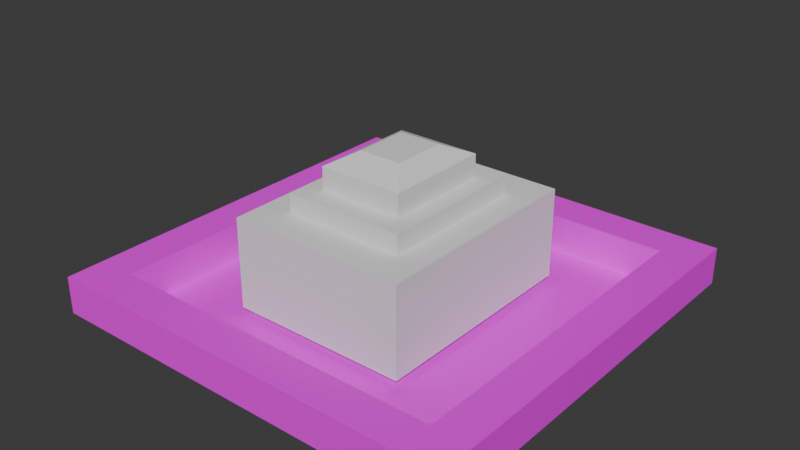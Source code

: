 # Source: casa.blend  (saved by Blender 4.0.36; exported with 4.5.12 LTS)
import bpy
from mathutils import Matrix  # noqa: F401  (used for matrix-valued properties, if any)

bpy.ops.wm.read_factory_settings(use_empty=True)
scene = bpy.context.scene
scene.name = 'Scene'

# ---- collections
col_collection = bpy.data.collections.new('Collection'); scene.collection.children.link(col_collection)

# ---- images (referenced by path relative to the original .blend; pixels are not part of the script)
import os
ASSET_DIR = os.environ.get("B2B_ASSET_DIR", "")  # directory of the original .blend (textures are referenced by path, not embedded)
HERE = os.path.dirname(os.path.abspath(__file__))  # packed textures are extracted next to this script under _unpacked/

def load_image(name, relpath, width, height, colorspace="sRGB"):
    """Load a texture the original file referenced (path relative to the .blend, or extracted next to this script)."""
    p = next((c for c in (os.path.join(HERE, relpath), os.path.join(ASSET_DIR, relpath)) if relpath and os.path.exists(c)), "")
    if p:
        img = bpy.data.images.load(p, check_existing=True)
        img.name = name
    else:  # same state as the original file: an image datablock whose file is absent (Cycles renders it pink)
        img = bpy.data.images.new(name, width, height)
        img.source = "FILE"
        img.filepath = "//" + (relpath or name)
    img.colorspace_settings.name = colorspace
    return img
img_01_jpg = load_image('01.jpg', '01.jpg', 1024, 1024, 'sRGB')

# ---- materials (node trees are filled in below, after node groups)
mat_material_003 = bpy.data.materials.new('Material.003')
mat_material_003.use_transparent_shadow = False

# ---- material node trees
mat_material_003.use_nodes = True; mat_material_003.node_tree.nodes.clear()
_N = mat_material_003.node_tree.nodes; _L = mat_material_003.node_tree.links
n0 = _N.new('ShaderNodeBsdfPrincipled'); n0.name = 'Principled BSDF'; n0.location = (10, 300)
n0.inputs[3].default_value = 1.45
n1 = _N.new('ShaderNodeOutputMaterial'); n1.name = 'Material Output'; n1.location = (300, 300)
n2 = _N.new('ShaderNodeTexImage'); n2.name = 'Image Texture'; n2.location = (-280, 280)
n2.image = img_01_jpg
_L.new(n0.outputs[0], n1.inputs[0])
_L.new(n2.outputs[0], n0.inputs[0])
n1.is_active_output = True

# ---- world
world_world = bpy.data.worlds.new('World'); scene.world = world_world
world_world.use_nodes = True; world_world.node_tree.nodes.clear()
_N = world_world.node_tree.nodes; _L = world_world.node_tree.links
n0 = _N.new('ShaderNodeOutputWorld'); n0.name = 'World Output'; n0.location = (300, 300)
n1 = _N.new('ShaderNodeBackground'); n1.name = 'Background'; n1.location = (10, 300)
n1.inputs[0].default_value = (0.05088, 0.05088, 0.05088, 1.0)
_L.new(n1.outputs[0], n0.inputs[0])
n0.is_active_output = True
world_world.color = (0.05088, 0.05088, 0.05088)
world_world.use_sun_shadow = False
world_world.sun_shadow_jitter_overblur = 0.0

# ---- meshes
me_plane = bpy.data.meshes.new('Plane')
me_plane.from_pydata([(-1.0, -1.0, 0.0), (1.0, -1.0, 0.0), (-1.0, 1.0, 0.0), (1.0, 1.0, 0.0), (-0.6467, 0.6467, 0.0), (-0.6467, -0.6467, 0.0), (0.6467, -0.6467, 0.0), (0.6467, 0.6467, 0.0), (-0.8159, 0.8159, 0.0), (-0.8159, -0.8159, 0.0), (0.8159, -0.8159, 0.0), (0.8159, 0.8159, 0.0), (-1.0, -1.0, 0.1782), (1.0, -1.0, 0.1782), (-1.0, 1.0, 0.1782), (1.0, 1.0, 0.1782), (-0.8159, 0.8159, 0.1782), (-0.8159, -0.8159, 0.1782), (0.8159, -0.8159, 0.1782), (0.8159, 0.8159, 0.1782)], [], [(5, 6, 7, 4), (3, 2, 14, 15), (9, 8, 16, 17), (11, 10, 18, 19), (2, 0, 12, 14), (5, 4, 8, 9), (6, 5, 9, 10), (7, 6, 10, 11), (4, 7, 11, 8), (17, 16, 14, 12), (18, 17, 12, 13), (19, 18, 13, 15), (16, 19, 15, 14), (0, 1, 13, 12), (8, 11, 19, 16), (10, 9, 17, 18), (1, 3, 15, 13)])
_uv = me_plane.uv_layers.new(name='UVMap')
_uv.uv.foreach_set('vector', [0.1767, 0.1767, 0.8233, 0.1767, 0.8233, 0.8233, 0.1767, 0.8233, 0.0, 0.0, 0.0, 0.0, 0.0, 0.0, 0.0, 0.0, 0.09203, 0.09203, 0.09203, 0.908, 0.09203, 0.908, 0.09203, 0.09203, 0.908, 0.908, 0.908, 0.09203, 0.908, 0.09203, 0.908, 0.908, 0.0, 0.0, 0.0, 0.0, 0.0, 0.0, 0.0, 0.0, 0.1767, 0.1767, 0.1767, 0.8233, 0.09203, 0.908, 0.09203, 0.09203, 0.8233, 0.1767, 0.1767, 0.1767, 0.09203, 0.09203, 0.908, 0.09203, 0.8233, 0.8233, 0.8233, 0.1767, 0.908, 0.09203, 0.908, 0.908, 0.1767, 0.8233, 0.8233, 0.8233, 0.908, 0.908, 0.09203, 0.908, 0.09203, 0.09203, 0.09203, 0.908, 0.0, 1.0, 0.0, 0.0, 0.908, 0.09203, 0.09203, 0.09203, 0.0, 0.0, 1.0, 0.0, 0.908, 0.908, 0.908, 0.09203, 1.0, 0.0, 1.0, 1.0, 0.09203, 0.908, 0.908, 0.908, 1.0, 1.0, 0.0, 1.0, 0.0, 0.0, 0.0, 0.0, 0.0, 0.0, 0.0, 0.0, 0.09203, 0.908, 0.908, 0.908, 0.908, 0.908, 0.09203, 0.908, 0.908, 0.09203, 0.09203, 0.09203, 0.09203, 0.09203, 0.908, 0.09203, 0.0, 0.0, 0.0, 0.0, 0.0, 0.0, 0.0, 0.0])
me_plane.materials.append(mat_material_003)
me_plane.update()
me_cube_001 = bpy.data.meshes.new('Cube.001')
me_cube_001.from_pydata([(-1.0, -1.0, -1.0), (-0.677, -0.677, 1.0), (-1.0, 1.0, -1.0), (-0.677, 0.677, 1.0), (1.0, -1.0, -1.0), (0.677, -0.677, 1.0), (1.0, 1.0, -1.0), (0.677, 0.677, 1.0), (-1.0, -1.0, 1.0), (-1.0, 1.0, 1.0), (1.0, 1.0, 1.0), (1.0, -1.0, 1.0), (-0.4728, -0.4728, 1.422), (-0.4728, 0.4728, 1.422), (0.4728, -0.4728, 1.422), (0.4728, 0.4728, 1.422), (-0.677, -0.677, 1.422), (-0.677, 0.677, 1.422), (0.677, 0.677, 1.422), (0.677, -0.677, 1.422), (-0.2402, -0.2402, 2.186), (-0.2402, 0.2402, 2.186), (0.2402, -0.2402, 2.186), (0.2402, 0.2402, 2.186), (-0.4728, -0.4728, 1.92), (-0.4728, 0.4728, 1.92), (0.4728, 0.4728, 1.92), (0.4728, -0.4728, 1.92)], [], [(0, 8, 9, 2), (2, 9, 10, 6), (6, 10, 11, 4), (4, 11, 8, 0), (2, 6, 4, 0), (7, 3, 17, 18), (1, 3, 9, 8), (3, 7, 10, 9), (7, 5, 11, 10), (5, 1, 8, 11), (14, 15, 26, 27), (5, 7, 18, 19), (3, 1, 16, 17), (1, 5, 19, 16), (12, 13, 17, 16), (13, 15, 18, 17), (15, 14, 19, 18), (14, 12, 16, 19), (23, 21, 20, 22), (13, 12, 24, 25), (12, 14, 27, 24), (15, 13, 25, 26), (20, 21, 25, 24), (21, 23, 26, 25), (23, 22, 27, 26), (22, 20, 24, 27)])
_uv = me_cube_001.uv_layers.new(name='UVMap')
_uv.uv.foreach_set('vector', [0.375, 0.0, 0.625, 0.0, 0.625, 0.25, 0.375, 0.25, 0.375, 0.25, 0.625, 0.25, 0.625, 0.5, 0.375, 0.5, 0.375, 0.5, 0.625, 0.5, 0.625, 0.75, 0.375, 0.75, 0.375, 0.75, 0.625, 0.75, 0.625, 1.0, 0.375, 1.0, 0.125, 0.5, 0.375, 0.5, 0.375, 0.75, 0.125, 0.75, 0.6654, 0.5404, 0.8346, 0.5404, 0.8346, 0.5404, 0.6654, 0.5404, 0.8346, 0.7096, 0.8346, 0.5404, 0.875, 0.5, 0.875, 0.75, 0.8346, 0.5404, 0.6654, 0.5404, 0.625, 0.5, 0.875, 0.5, 0.6654, 0.5404, 0.6654, 0.7096, 0.625, 0.75, 0.625, 0.5, 0.6654, 0.7096, 0.8346, 0.7096, 0.875, 0.75, 0.625, 0.75, 0.6909, 0.6841, 0.6909, 0.5659, 0.6909, 0.5659, 0.6909, 0.6841, 0.6654, 0.7096, 0.6654, 0.5404, 0.6654, 0.5404, 0.6654, 0.7096, 0.8346, 0.5404, 0.8346, 0.7096, 0.8346, 0.7096, 0.8346, 0.5404, 0.8346, 0.7096, 0.6654, 0.7096, 0.6654, 0.7096, 0.8346, 0.7096, 0.8091, 0.6841, 0.8091, 0.5659, 0.8346, 0.5404, 0.8346, 0.7096, 0.8091, 0.5659, 0.6909, 0.5659, 0.6654, 0.5404, 0.8346, 0.5404, 0.6909, 0.5659, 0.6909, 0.6841, 0.6654, 0.7096, 0.6654, 0.5404, 0.6909, 0.6841, 0.8091, 0.6841, 0.8346, 0.7096, 0.6654, 0.7096, 0.72, 0.595, 0.78, 0.595, 0.78, 0.655, 0.72, 0.655, 0.8091, 0.5659, 0.8091, 0.6841, 0.8091, 0.6841, 0.8091, 0.5659, 0.8091, 0.6841, 0.6909, 0.6841, 0.6909, 0.6841, 0.8091, 0.6841, 0.6909, 0.5659, 0.8091, 0.5659, 0.8091, 0.5659, 0.6909, 0.5659, 0.78, 0.655, 0.78, 0.595, 0.8091, 0.5659, 0.8091, 0.6841, 0.78, 0.595, 0.72, 0.595, 0.6909, 0.5659, 0.8091, 0.5659, 0.72, 0.595, 0.72, 0.655, 0.6909, 0.6841, 0.6909, 0.5659, 0.72, 0.655, 0.78, 0.655, 0.8091, 0.6841, 0.6909, 0.6841])
me_cube_001.update()

# ---- objects
ob_plane = bpy.data.objects.new('Plane', me_plane)
ob_cube = bpy.data.objects.new('Cube', me_cube_001)

# ---- transforms, parenting, visibility, modifiers, constraints
ob_plane.location = (0.0, 0.0, 0.0)
ob_cube.location = (0.0, 0.0, 0.25)
ob_cube.scale = (0.4282, 0.5363, 0.2152)

# ---- collection membership
col_collection.objects.link(ob_plane)
col_collection.objects.link(ob_cube)

# ---- scene / render settings (as saved in the file)
scene.frame_start = 1; scene.frame_end = 250; scene.frame_set(1)
scene.render.engine = 'BLENDER_EEVEE_NEXT'
scene.cycles.sampling_pattern = 'TABULATED_SOBOL'
bpy.context.view_layer.update()

# ---- added for rendering (the .blend has no active camera and no usable light): camera, sun
cam_auto = bpy.data.cameras.new('AutoCamera')
cam_auto.lens = 50.0
cam_auto.sensor_width = 36.0
cam_auto.clip_end = 1000.0
ob_auto_camera = bpy.data.objects.new('AutoCamera', cam_auto)
scene.collection.objects.link(ob_auto_camera)
ob_auto_camera.location = (2.70044, -3.24052, 2.52046)
ob_auto_camera.rotation_euler = (1.09748, -7.21219e-08, 0.694738)
scene.camera = ob_auto_camera
light_auto_sun = bpy.data.lights.new('AutoSun', 'SUN')
light_auto_sun.energy = 3.0
light_auto_sun.angle = 0.0523599
ob_auto_sun = bpy.data.objects.new('AutoSun', light_auto_sun)
scene.collection.objects.link(ob_auto_sun)
ob_auto_sun.rotation_euler = (0.872665, 0.174533, 0.523599)
bpy.context.view_layer.update()

